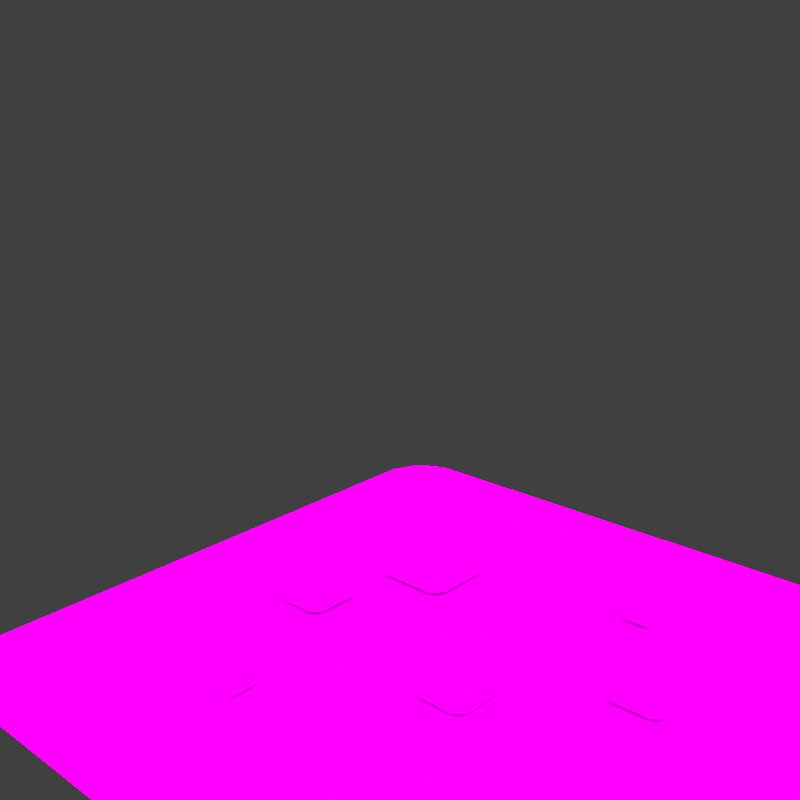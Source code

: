 # Source: cgRedStew.blend  (saved by Blender 3.6.11; exported with 4.5.12 LTS)
import bpy
from mathutils import Matrix  # noqa: F401  (used for matrix-valued properties, if any)

bpy.ops.wm.read_factory_settings(use_empty=True)
scene = bpy.context.scene
scene.name = 'Scene'

# ---- collections
col_don_t_render_me = bpy.data.collections.new("Don't Render Me"); scene.collection.children.link(col_don_t_render_me)

# ---- images (referenced by path relative to the original .blend; pixels are not part of the script)
import os
ASSET_DIR = os.environ.get("B2B_ASSET_DIR", "")  # directory of the original .blend (textures are referenced by path, not embedded)
HERE = os.path.dirname(os.path.abspath(__file__))  # packed textures are extracted next to this script under _unpacked/

def load_image(name, relpath, width, height, colorspace="sRGB"):
    """Load a texture the original file referenced (path relative to the .blend, or extracted next to this script)."""
    p = next((c for c in (os.path.join(HERE, relpath), os.path.join(ASSET_DIR, relpath)) if relpath and os.path.exists(c)), "")
    if p:
        img = bpy.data.images.load(p, check_existing=True)
        img.name = name
    else:  # same state as the original file: an image datablock whose file is absent (Cycles renders it pink)
        img = bpy.data.images.new(name, width, height)
        img.source = "FILE"
        img.filepath = "//" + (relpath or name)
    img.colorspace_settings.name = colorspace
    return img
img_cgredstew = load_image('cgRedStew', 'cgRedStew.png', 1024, 1024, 'sRGB')

# ---- materials (node trees are filled in below, after node groups)
mat_cgredstew = bpy.data.materials.new('cgRedStew')
mat_cgredstew.diffuse_color = (0.0, 0.0, 0.0, 1.0)
mat_cgredstew.roughness = 0.5528
mat_cgredstew.specular_intensity = 1.0
mat_cgredstew.metallic = 1.0
mat_material = bpy.data.materials.new('Material')
mat_material.alpha_threshold = 0.0
mat_material.line_color = (0.0, 0.0, 0.0, 1.0)
mat_pla_template = bpy.data.materials.new('PLA_Template')
mat_pla_template.diffuse_color = (0.5, 0.5, 0.5, 1.0)
mat_pla_template.roughness = 0.5528
mat_pla_template.specular_intensity = 0.0

# ---- node groups
ng_pla_pok_mon_shader = bpy.data.node_groups.new('PLA Pokémon Shader', 'ShaderNodeTree')
_s = ng_pla_pok_mon_shader.interface.new_socket(name='Shader', in_out='OUTPUT', socket_type='NodeSocketShader')
_s = ng_pla_pok_mon_shader.interface.new_socket(name='Albedo', in_out='INPUT', socket_type='NodeSocketColor')
_s.default_value = (1.0, 0.6235, 0.0, 1.0)
_s = ng_pla_pok_mon_shader.interface.new_socket(name='_Lym Color', in_out='INPUT', socket_type='NodeSocketColor')
_s.default_value = (0.8, 0.8, 0.8, 1.0)
_s = ng_pla_pok_mon_shader.interface.new_socket(name='_Lym Alpha', in_out='INPUT', socket_type='NodeSocketFloat')
_s.subtype = 'FACTOR'
_s.default_value = 0.5
_s.min_value = 0.0
_s.max_value = 1.0
_s = ng_pla_pok_mon_shader.interface.new_socket(name='Layer Color Mask 1', in_out='INPUT', socket_type='NodeSocketColor')
_s.default_value = (0.002732, 0.002125, 0.002125, 1.0)
_s = ng_pla_pok_mon_shader.interface.new_socket(name='Layer Color Mask 2', in_out='INPUT', socket_type='NodeSocketColor')
_s.default_value = (0.03434, 0.008023, 0.003035, 1.0)
_s = ng_pla_pok_mon_shader.interface.new_socket(name='Layer Color Mask 3', in_out='INPUT', socket_type='NodeSocketColor')
_s.default_value = (0.02029, 0.02029, 0.02029, 1.0)
_s = ng_pla_pok_mon_shader.interface.new_socket(name='Layer Color Mask 4', in_out='INPUT', socket_type='NodeSocketColor')
_s.default_value = (0.02029, 0.02029, 0.02029, 1.0)
_s = ng_pla_pok_mon_shader.interface.new_socket(name='Gamma Adjust', in_out='INPUT', socket_type='NodeSocketFloat')
_s.default_value = 0.5
_s.min_value = 0.001
_s.max_value = 10.0
_s = ng_pla_pok_mon_shader.interface.new_socket(name='Roughness', in_out='INPUT', socket_type='NodeSocketFloat')
_s.subtype = 'FACTOR'
_s.default_value = 0.5
_s.min_value = 0.0
_s.max_value = 1.0
_s = ng_pla_pok_mon_shader.interface.new_socket(name='Color', in_out='INPUT', socket_type='NodeSocketColor')
_s.default_value = (0.8, 0.8, 0.8, 1.0)
_s = ng_pla_pok_mon_shader.interface.new_socket(name='_ao', in_out='INPUT', socket_type='NodeSocketColor')
_s.default_value = (1.0, 1.0, 1.0, 1.0)
_s = ng_pla_pok_mon_shader.interface.new_socket(name='_nrm', in_out='INPUT', socket_type='NodeSocketColor')
_s.default_value = (0.5, 0.5, 1.0, 1.0)
_s = ng_pla_pok_mon_shader.interface.new_socket(name='Normal Map Strength', in_out='INPUT', socket_type='NodeSocketFloat')
_s.default_value = 3.0
_s.min_value = 0.0
_s.max_value = 10.0
_N = ng_pla_pok_mon_shader.nodes; _L = ng_pla_pok_mon_shader.links
n0 = _N.new('ShaderNodeValToRGB'); n0.name = 'Rampa de color'; n0.location = (211, -360)
n0.hide = True
while len(n0.color_ramp.elements) > 1: n0.color_ramp.elements.remove(n0.color_ramp.elements[-1])
n0.color_ramp.elements[0].position = 0.2402; n0.color_ramp.elements[0].color = (1.0, 1.0, 1.0, 1.0)
_e = n0.color_ramp.elements.new(0.5459); _e.color = (0.0, 0.0, 0.0, 1.0)
n1 = _N.new('ShaderNodeMixShader'); n1.name = 'Mezclar sombreadores'; n1.location = (1032, -54)
n2 = _N.new('ShaderNodeValToRGB'); n2.name = 'Rampa de color.003'; n2.location = (-841, 144)
n2.hide = True
n2.color_ramp.interpolation = 'EASE'
while len(n2.color_ramp.elements) > 1: n2.color_ramp.elements.remove(n2.color_ramp.elements[-1])
n2.color_ramp.elements[0].position = 0.0; n2.color_ramp.elements[0].color = (0.0, 0.0, 0.0, 1.0)
_e = n2.color_ramp.elements.new(0.7077); _e.color = (1.0, 1.0, 1.0, 1.0)
n3 = _N.new('ShaderNodeValToRGB'); n3.name = 'Rampa de color.002'; n3.location = (-840, 65)
n3.hide = True
n3.color_ramp.interpolation = 'EASE'
while len(n3.color_ramp.elements) > 1: n3.color_ramp.elements.remove(n3.color_ramp.elements[-1])
n3.color_ramp.elements[0].position = 0.0; n3.color_ramp.elements[0].color = (0.0, 0.0, 0.0, 1.0)
_e = n3.color_ramp.elements.new(0.03494); _e.color = (1.0, 1.0, 1.0, 1.0)
n4 = _N.new('ShaderNodeValToRGB'); n4.name = 'Rampa de color.001'; n4.location = (-833, 203)
n4.hide = True
n4.color_ramp.interpolation = 'EASE'
while len(n4.color_ramp.elements) > 1: n4.color_ramp.elements.remove(n4.color_ramp.elements[-1])
n4.color_ramp.elements[0].position = 0.0; n4.color_ramp.elements[0].color = (0.0, 0.0, 0.0, 1.0)
_e = n4.color_ramp.elements.new(0.03494); _e.color = (1.0, 1.0, 1.0, 1.0)
n5 = _N.new('ShaderNodeMix'); n5.name = 'Mezclar.005'; n5.location = (-546, 79)
n5.label = 'Blue Channel'
n5.hide = True
n5.data_type = 'RGBA'
n6 = _N.new('NodeGroupOutput'); n6.name = 'Group Output'; n6.location = (1222, 0)
n7 = _N.new('ShaderNodeMix'); n7.name = 'Mezclar.006'; n7.location = (-529, 146)
n7.label = 'Green Channel'
n7.hide = True
n7.data_type = 'RGBA'
n8 = _N.new('ShaderNodeMix'); n8.name = 'Mezclar.004'; n8.location = (-550, 24)
n8.label = 'Alpha Channel'
n8.hide = True
n8.data_type = 'RGBA'
n9 = _N.new('NodeGroupInput'); n9.name = 'Group Input'; n9.location = (-1343, 21)
n10 = _N.new('ShaderNodeGamma'); n10.name = 'Gamma'; n10.location = (-376, 19)
n10.hide = True
n11 = _N.new('ShaderNodeHueSaturation'); n11.name = 'Tono Saturación Valor'; n11.location = (72, -153)
n11.inputs[0].default_value = 0.45
n11.inputs[1].default_value = 2.0
n11.inputs[2].default_value = 0.2
n12 = _N.new('ShaderNodeMix'); n12.name = 'Mezclar.001'; n12.location = (-175, -22)
n12.hide = True
n12.data_type = 'RGBA'
n12.blend_type = 'OVERLAY'
n12.inputs[0].default_value = 1.0
n13 = _N.new('ShaderNodeMix'); n13.name = 'Mezclar.003'; n13.location = (-530, 213)
n13.label = 'Red Channel'
n13.hide = True
n13.data_type = 'RGBA'
n14 = _N.new('ShaderNodeSeparateColor'); n14.name = 'Separar RVA.001'; n14.location = (-1073, 147)
n14.hide = True
n15 = _N.new('ShaderNodeNormalMap'); n15.name = 'Mapa de normales'; n15.location = (-411, -329)
n16 = _N.new('ShaderNodeBsdfDiffuse'); n16.name = 'BSDF Difuso'; n16.location = (-155, -459)
n16.hide = True
n17 = _N.new('ShaderNodeShaderToRGB'); n17.name = 'Sombreador a RVA'; n17.location = (87, -446)
n17.hide = True
n18 = _N.new('ShaderNodeMix'); n18.name = 'Mezclar'; n18.location = (471, -130)
n18.data_type = 'RGBA'
n19 = _N.new('ShaderNodeEmission'); n19.name = 'Emisión'; n19.location = (767, -139)
n20 = _N.new('ShaderNodeEeveeSpecular'); n20.name = 'Especularidad BSDF'; n20.location = (662, 230)
n20.width = 224
n20.inputs[4].default_value = 0.9142
_L.new(n9.outputs[0], n13.inputs[6])
_L.new(n9.outputs[1], n14.inputs[0])
_L.new(n9.outputs[2], n8.inputs[0])
_L.new(n9.outputs[8], n20.inputs[2])
_L.new(n9.outputs[9], n16.inputs[0])
_L.new(n9.outputs[10], n20.inputs[1])
_L.new(n1.outputs[0], n6.inputs[0])
_L.new(n9.outputs[11], n15.inputs[1])
_L.new(n17.outputs[0], n0.inputs[0])
_L.new(n16.outputs[0], n17.inputs[0])
_L.new(n18.outputs[2], n19.inputs[0])
_L.new(n0.outputs[0], n18.inputs[0])
_L.new(n11.outputs[0], n18.inputs[7])
_L.new(n12.outputs[2], n11.inputs[4])
_L.new(n12.outputs[2], n18.inputs[6])
_L.new(n20.outputs[0], n1.inputs[1])
_L.new(n19.outputs[0], n1.inputs[2])
_L.new(n15.outputs[0], n20.inputs[5])
_L.new(n14.outputs[0], n4.inputs[0])
_L.new(n14.outputs[2], n3.inputs[0])
_L.new(n13.outputs[2], n7.inputs[6])
_L.new(n7.outputs[2], n5.inputs[6])
_L.new(n5.outputs[2], n8.inputs[6])
_L.new(n3.outputs[0], n5.inputs[0])
_L.new(n4.outputs[0], n13.inputs[0])
_L.new(n14.outputs[1], n2.inputs[0])
_L.new(n2.outputs[0], n7.inputs[0])
_L.new(n8.outputs[2], n10.inputs[0])
_L.new(n10.outputs[0], n12.inputs[6])
_L.new(n9.outputs[3], n13.inputs[7])
_L.new(n9.outputs[4], n7.inputs[7])
_L.new(n9.outputs[5], n5.inputs[7])
_L.new(n9.outputs[6], n8.inputs[7])
_L.new(n9.outputs[10], n12.inputs[7])
_L.new(n9.outputs[12], n15.inputs[0])
_L.new(n9.outputs[7], n10.inputs[1])
_L.new(n18.outputs[2], n20.inputs[0])
n6.is_active_output = True

# ---- material node trees
mat_cgredstew.use_nodes = True; mat_cgredstew.node_tree.nodes.clear()
_N = mat_cgredstew.node_tree.nodes; _L = mat_cgredstew.node_tree.links
n0 = _N.new('ShaderNodeBsdfPrincipled'); n0.name = 'Principled BSDF'; n0.location = (10, 300)
n0.distribution = 'GGX'
n0.subsurface_method = 'RANDOM_WALK_SKIN'
n0.inputs[2].default_value = 0.0
n0.inputs[3].default_value = 1.45
n0.inputs[13].default_value = 0.0
n0.inputs[27].default_value = (0.0, 0.0, 0.0, 1.0)
n0.inputs[28].default_value = 1.0
n1 = _N.new('ShaderNodeOutputMaterial'); n1.name = 'Material Output'; n1.location = (300, 300)
n2 = _N.new('ShaderNodeTexImage'); n2.name = 'Image Texture'; n2.location = (-308, 239)
n2.label = '64 x 64 px | 64 x 32 px | 64 x 16 px'
n2.image = img_cgredstew
_L.new(n0.outputs[0], n1.inputs[0])
_L.new(n2.outputs[0], n0.inputs[0])
n1.is_active_output = True
mat_material.use_nodes = True; mat_material.node_tree.nodes.clear()
_N = mat_material.node_tree.nodes; _L = mat_material.node_tree.links
n0 = _N.new('ShaderNodeOutputMaterial'); n0.name = 'Material Output'; n0.location = (300, 300)
n1 = _N.new('ShaderNodeBsdfPrincipled'); n1.name = 'Principled BSDF'; n1.location = (10, 300)
n1.distribution = 'GGX'
n1.subsurface_method = 'BURLEY'
n1.inputs[2].default_value = 0.4
n1.inputs[3].default_value = 1.45
n1.inputs[27].default_value = (0.0, 0.0, 0.0, 1.0)
n1.inputs[28].default_value = 1.0
_L.new(n1.outputs[0], n0.inputs[0])
n0.is_active_output = True
mat_pla_template.use_nodes = True; mat_pla_template.node_tree.nodes.clear()
_N = mat_pla_template.node_tree.nodes; _L = mat_pla_template.node_tree.links
n0 = _N.new('ShaderNodeOutputMaterial'); n0.name = 'Material Output'; n0.location = (-1586, 659)
n1 = _N.new('ShaderNodeTexImage'); n1.name = 'Imagen.006'; n1.location = (-2534, 902)
n1.label = 'Albedo'
n2 = _N.new('ShaderNodeTexImage'); n2.name = 'Image Texture'; n2.location = (-2845, 391)
n2.label = 'Roughness Map'
n3 = _N.new('ShaderNodeTexImage'); n3.name = 'Imagen.002'; n3.location = (-2510, -217)
n3.label = 'Normal Map'
n4 = _N.new('ShaderNodeTexImage'); n4.name = 'Imagen.001'; n4.location = (-2842, 41)
n4.label = 'Ambient Occlusion'
n4.width = 256
n5 = _N.new('ShaderNodeTexImage'); n5.name = 'Imagen.007'; n5.location = (-2516, 574)
n5.label = 'LayeredMask'
n5.width = 244
n5.interpolation = 'Smart'
n6 = _N.new('ShaderNodeGroup'); n6.name = 'Grupo'; n6.location = (-1979, 625)
n6.node_tree = ng_pla_pok_mon_shader
n6.inputs[3].default_value = (0.04187, 0.03299, 0.1194, 1.0)
n6.inputs[4].default_value = (0.0, 1.0, 0.1304, 1.0)
n6.inputs[5].default_value = (0.001946, 0.0, 0.338, 1.0)
n6.inputs[6].default_value = (0.3518, 0.01549, 0.5862, 1.0)
n6.inputs[7].default_value = 1.0
n6.inputs[12].default_value = 3.0
_L.new(n6.outputs[0], n0.inputs[0])
_L.new(n1.outputs[0], n6.inputs[0])
_L.new(n5.outputs[0], n6.inputs[1])
_L.new(n5.outputs[1], n6.inputs[2])
_L.new(n2.outputs[0], n6.inputs[8])
_L.new(n2.outputs[0], n6.inputs[9])
_L.new(n4.outputs[0], n6.inputs[10])
_L.new(n3.outputs[0], n6.inputs[11])
n0.is_active_output = True

# ---- world
world_world = bpy.data.worlds.new('World'); scene.world = world_world
world_world.use_nodes = True; world_world.node_tree.nodes.clear()
_N = world_world.node_tree.nodes; _L = world_world.node_tree.links
n0 = _N.new('ShaderNodeOutputWorld'); n0.name = 'World Output'; n0.location = (300, 300)
n1 = _N.new('ShaderNodeBackground'); n1.name = 'Background'; n1.location = (10, 300)
n1.inputs[0].default_value = (0.05088, 0.05088, 0.05088, 1.0)
_L.new(n1.outputs[0], n0.inputs[0])
n0.is_active_output = True
world_world.color = (0.05088, 0.05088, 0.05088)
world_world.use_sun_shadow = False
world_world.sun_shadow_jitter_overblur = 0.0

# ---- cameras
cam_camera = bpy.data.cameras.new('Camera')
cam_camera.clip_end = 2e+04

# ---- lights
light_sun = bpy.data.lights.new('Sun', 'SUN')
light_sun.specular_factor = 0.0
light_sun.transmission_factor = 0.0
light_sun.angle = 3.142

# ---- meshes
me_cgredstew = bpy.data.meshes.new('cgRedStew')
me_cgredstew.from_pydata([(1.227, 1.432, -1.081e-07), (-1.365, 1.365, -1.03e-07), (-1.227, 1.432, -1.081e-07), (1.365, 1.365, -1.03e-07), (-1.432, 1.227, -9.265e-08), (1.432, 1.227, -9.265e-08), (-1.432, -1.227, 9.265e-08), (1.432, -1.227, 9.265e-08), (-1.365, -1.365, 1.03e-07), (1.365, -1.365, 1.03e-07), (-1.227, -1.432, 1.081e-07), (1.227, -1.432, 1.081e-07), (1.5, 1.75, -1.321e-07), (1.227, 1.432, -1.081e-07), (-1.227, 1.432, -1.081e-07), (1.365, 1.365, -1.03e-07), (-1.5, 1.75, -1.321e-07), (1.671, 1.671, -1.261e-07), (1.75, 1.5, -1.132e-07), (1.432, 1.227, -9.265e-08), (-1.365, 1.365, -1.03e-07), (-1.671, 1.671, -1.261e-07), (1.75, -1.5, 1.132e-07), (1.432, -1.227, 9.265e-08), (-1.75, 1.5, -1.132e-07), (-1.432, 1.227, -9.265e-08), (-1.432, -1.227, 9.265e-08), (-1.75, -1.5, 1.132e-07), (1.365, -1.365, 1.03e-07), (1.671, -1.671, 1.261e-07), (1.5, -1.75, 1.321e-07), (1.227, -1.432, 1.081e-07), (-1.365, -1.365, 1.03e-07), (-1.671, -1.671, 1.261e-07), (-1.5, -1.75, 1.321e-07), (-1.227, -1.432, 1.081e-07), (-0.8152, 0.3866, 0.03298), (-0.8152, 0.7509, 0.03298), (-0.7579, 0.808, 0.03298), (-0.7579, 0.3296, 0.03298), (-0.3918, 0.3296, 0.03298), (-0.3918, 0.808, 0.03298), (-0.3368, 0.3866, 0.03298), (-0.3368, 0.7509, 0.03298), (0.09072, -0.3632, 0.03298), (0.09072, -0.1077, 0.03298), (0.1449, -0.06112, 0.03298), (0.1449, -0.4098, 0.03298), (0.3874, -0.4098, 0.03298), (0.3874, -0.06112, 0.03298), (0.4394, -0.3632, 0.03298), (0.4394, -0.1077, 0.03298), (0.7467, 0.1718, 0.03298), (0.7467, 0.4333, 0.03298), (0.7982, 0.4769, 0.03298), (0.7982, 0.1282, 0.03298), (1.045, 0.1282, 0.03298), (1.045, 0.4769, 0.03298), (1.095, 0.1718, 0.03298), (1.095, 0.4333, 0.03298), (-0.6711, -1.001, 0.03298), (-0.6711, -0.7547, 0.03298), (-0.4244, -0.7547, 0.03298), (-0.4244, -1.001, 0.03298), (-1.019, -0.1837, 0.03298), (-1.019, 0.08358, 0.03298), (-0.9775, 0.1243, 0.03298), (-0.9775, -0.2244, 0.03298), (-0.7115, -0.2244, 0.03298), (-0.7115, 0.1243, 0.03298), (-0.6703, -0.1837, 0.03298), (-0.6703, 0.08358, 0.03298), (0.4391, 0.7793, 0.03298), (0.4391, 0.9981, 0.03298), (0.658, 0.9981, 0.03298), (0.658, 0.7793, 0.03298), (0.5148, -0.9819, 0.03298), (0.5148, -0.763, 0.03298), (0.7336, -0.763, 0.03298), (0.7336, -0.9819, 0.03298)], [], [(2, 1, 0), (1, 3, 0), (1, 4, 3), (4, 5, 3), (4, 6, 5), (6, 7, 5), (6, 8, 7), (8, 9, 7), (8, 10, 9), (10, 11, 9), (14, 13, 12), (12, 13, 15), (16, 14, 12), (17, 12, 15), (17, 15, 18), (15, 19, 18), (20, 14, 16), (21, 20, 16), (18, 19, 22), (19, 23, 22), (21, 24, 20), (24, 25, 20), (26, 25, 24), (27, 26, 24), (22, 23, 28), (29, 22, 28), (29, 28, 30), (28, 31, 30), (32, 26, 27), (33, 32, 27), (30, 31, 34), (33, 34, 32), (31, 35, 34), (34, 35, 32), (38, 37, 36), (39, 38, 36), (39, 40, 38), (40, 41, 38), (40, 42, 41), (42, 43, 41), (46, 45, 44), (47, 46, 44), (47, 48, 46), (48, 49, 46), (48, 50, 49), (50, 51, 49), (54, 53, 52), (55, 54, 52), (55, 56, 54), (56, 57, 54), (56, 58, 57), (58, 59, 57), (62, 61, 60), (63, 62, 60), (66, 65, 64), (67, 66, 64), (67, 68, 66), (68, 69, 66), (68, 70, 69), (70, 71, 69), (74, 73, 72), (75, 74, 72), (78, 77, 76), (79, 78, 76)])
me_cgredstew.polygons.foreach_set('use_smooth', [True] * 64)
_uv = me_cgredstew.uv_layers.new(name='UV0')
_uv.uv.foreach_set('vector', [0.835, 0.83, 0.835, 0.835, 0.83, 0.835, 0.7525, 0.7475, 0.7475, 0.7525, 0.7475, 0.7475, 0.7525, 0.7475, 0.7525, 0.7525, 0.7475, 0.7525, 0.7525, 0.7475, 0.7475, 0.7525, 0.7475, 0.7475, 0.7525, 0.7475, 0.7525, 0.7525, 0.7475, 0.7525, 0.7525, 0.7475, 0.7475, 0.7525, 0.7475, 0.7475, 0.7525, 0.7475, 0.7525, 0.7525, 0.7475, 0.7525, 0.7525, 0.7475, 0.7475, 0.7525, 0.7475, 0.7475, 0.7525, 0.7475, 0.7525, 0.7525, 0.7475, 0.7525, 0.67, 0.665, 0.665, 0.67, 0.665, 0.665, 0.335, 0.83, 0.335, 0.835, 0.33, 0.835, 0.17, 0.665, 0.165, 0.67, 0.165, 0.665, 0.335, 0.83, 0.335, 0.835, 0.33, 0.835, 0.17, 0.665, 0.165, 0.67, 0.165, 0.665, 0.335, 0.83, 0.335, 0.835, 0.33, 0.835, 0.17, 0.665, 0.165, 0.67, 0.165, 0.665, 0.335, 0.83, 0.335, 0.835, 0.33, 0.835, 0.2525, 0.7475, 0.2475, 0.7525, 0.2475, 0.7475, 0.335, 0.83, 0.335, 0.835, 0.33, 0.835, 0.17, 0.665, 0.165, 0.67, 0.165, 0.665, 0.2525, 0.7475, 0.2525, 0.7525, 0.2475, 0.7525, 0.17, 0.665, 0.165, 0.67, 0.165, 0.665, 0.335, 0.83, 0.335, 0.835, 0.33, 0.835, 0.17, 0.665, 0.165, 0.67, 0.165, 0.665, 0.335, 0.83, 0.335, 0.835, 0.33, 0.835, 0.17, 0.665, 0.165, 0.67, 0.165, 0.665, 0.335, 0.83, 0.335, 0.835, 0.33, 0.835, 0.17, 0.665, 0.165, 0.67, 0.165, 0.665, 0.335, 0.83, 0.335, 0.835, 0.33, 0.835, 0.17, 0.665, 0.165, 0.67, 0.165, 0.665, 0.335, 0.83, 0.335, 0.835, 0.33, 0.835, 0.17, 0.665, 0.165, 0.67, 0.165, 0.665, 0.335, 0.83, 0.335, 0.835, 0.33, 0.835, 0.17, 0.665, 0.165, 0.67, 0.165, 0.665, 0.835, 0.33, 0.835, 0.335, 0.83, 0.335, 0.7525, 0.2475, 0.7475, 0.2525, 0.7475, 0.2475, 0.7525, 0.2475, 0.7525, 0.2525, 0.7475, 0.2525, 0.7525, 0.2475, 0.7475, 0.2525, 0.7475, 0.2475, 0.7525, 0.2475, 0.7525, 0.2525, 0.7475, 0.2525, 0.67, 0.165, 0.665, 0.17, 0.665, 0.165, 0.335, 0.33, 0.335, 0.335, 0.33, 0.335, 0.2525, 0.2475, 0.2475, 0.2525, 0.2475, 0.2475, 0.2525, 0.2475, 0.2525, 0.2525, 0.2475, 0.2525, 0.2525, 0.2475, 0.2475, 0.2525, 0.2475, 0.2475, 0.2525, 0.2475, 0.2525, 0.2525, 0.2475, 0.2525, 0.17, 0.165, 0.165, 0.17, 0.165, 0.165, 0.335, 0.33, 0.335, 0.335, 0.33, 0.335, 0.2525, 0.2475, 0.2475, 0.2525, 0.2475, 0.2475, 0.2525, 0.2475, 0.2525, 0.2525, 0.2475, 0.2525, 0.2525, 0.2475, 0.2475, 0.2525, 0.2475, 0.2475, 0.2525, 0.2475, 0.2525, 0.2525, 0.2475, 0.2525, 0.17, 0.165, 0.165, 0.17, 0.165, 0.165, 0.835, 0.33, 0.835, 0.335, 0.83, 0.335, 0.67, 0.165, 0.665, 0.17, 0.665, 0.165, 0.335, 0.33, 0.335, 0.335, 0.33, 0.335, 0.2525, 0.2475, 0.2475, 0.2525, 0.2475, 0.2475, 0.2525, 0.2475, 0.2525, 0.2525, 0.2475, 0.2525, 0.2525, 0.2475, 0.2475, 0.2525, 0.2475, 0.2475, 0.2525, 0.2475, 0.2525, 0.2525, 0.2475, 0.2525, 0.17, 0.165, 0.165, 0.17, 0.165, 0.165, 0.835, 0.33, 0.835, 0.335, 0.83, 0.335, 0.67, 0.165, 0.665, 0.17, 0.665, 0.165, 0.835, 0.33, 0.835, 0.335, 0.83, 0.335, 0.67, 0.165, 0.665, 0.17, 0.665, 0.165])
_ca = me_cgredstew.color_attributes.new('Attribute', 'BYTE_COLOR', 'CORNER')
_ca.data.foreach_set('color', [1.0, 0.1274, 0.06125, 1.0, 1.0, 0.1274, 0.06125, 1.0, 1.0, 0.1274, 0.06125, 1.0, 1.0, 0.1274, 0.06125, 1.0, 1.0, 0.1274, 0.06125, 1.0, 1.0, 0.1274, 0.06125, 1.0, 1.0, 0.1274, 0.06125, 1.0, 1.0, 0.1274, 0.06125, 1.0, 1.0, 0.1274, 0.06125, 1.0, 1.0, 0.1274, 0.06125, 1.0, 1.0, 0.1274, 0.06125, 1.0, 1.0, 0.1274, 0.06125, 1.0, 1.0, 0.1274, 0.06125, 1.0, 1.0, 0.1274, 0.06125, 1.0, 1.0, 0.1274, 0.06125, 1.0, 1.0, 0.1274, 0.06125, 1.0, 1.0, 0.1274, 0.06125, 1.0, 1.0, 0.1274, 0.06125, 1.0, 1.0, 0.1274, 0.06125, 1.0, 1.0, 0.1274, 0.06125, 1.0, 1.0, 0.1274, 0.06125, 1.0, 1.0, 0.1274, 0.06125, 1.0, 1.0, 0.1274, 0.06125, 1.0, 1.0, 0.1274, 0.06125, 1.0, 1.0, 0.1274, 0.06125, 1.0, 1.0, 0.1274, 0.06125, 1.0, 1.0, 0.1274, 0.06125, 1.0, 1.0, 0.1274, 0.06125, 1.0, 1.0, 0.1274, 0.06125, 1.0, 1.0, 0.1274, 0.06125, 1.0, 1.0, 0.06663, 0.02416, 1.0, 1.0, 0.06663, 0.02416, 1.0, 1.0, 0.06663, 0.02416, 1.0, 1.0, 0.06663, 0.02416, 1.0, 1.0, 0.06663, 0.02416, 1.0, 1.0, 0.06663, 0.02416, 1.0, 1.0, 0.06663, 0.02416, 1.0, 1.0, 0.06663, 0.02416, 1.0, 1.0, 0.06663, 0.02416, 1.0, 1.0, 0.06663, 0.02416, 1.0, 1.0, 0.06663, 0.02416, 1.0, 1.0, 0.06663, 0.02416, 1.0, 1.0, 0.06663, 0.02416, 1.0, 1.0, 0.06663, 0.02416, 1.0, 1.0, 0.06663, 0.02416, 1.0, 1.0, 0.06663, 0.02416, 1.0, 1.0, 0.06663, 0.02416, 1.0, 1.0, 0.06663, 0.02416, 1.0, 1.0, 0.06663, 0.02416, 1.0, 1.0, 0.06663, 0.02416, 1.0, 1.0, 0.06663, 0.02416, 1.0, 1.0, 0.06663, 0.02416, 1.0, 1.0, 0.06663, 0.02416, 1.0, 1.0, 0.06663, 0.02416, 1.0, 1.0, 0.06663, 0.02416, 1.0, 1.0, 0.06663, 0.02416, 1.0, 1.0, 0.06663, 0.02416, 1.0, 1.0, 0.06663, 0.02416, 1.0, 1.0, 0.06663, 0.02416, 1.0, 1.0, 0.06663, 0.02416, 1.0, 1.0, 0.06663, 0.02416, 1.0, 1.0, 0.06663, 0.02416, 1.0, 1.0, 0.06663, 0.02416, 1.0, 1.0, 0.06663, 0.02416, 1.0, 1.0, 0.06663, 0.02416, 1.0, 1.0, 0.06663, 0.02416, 1.0, 1.0, 0.06663, 0.02416, 1.0, 1.0, 0.06663, 0.02416, 1.0, 1.0, 0.06663, 0.02416, 1.0, 1.0, 0.06663, 0.02416, 1.0, 1.0, 0.06663, 0.02416, 1.0, 1.0, 0.06663, 0.02416, 1.0, 1.0, 0.06663, 0.02416, 1.0, 1.0, 0.06663, 0.02416, 1.0, 1.0, 0.06663, 0.02416, 1.0, 1.0, 0.06663, 0.02416, 1.0, 1.0, 0.06663, 0.02416, 1.0, 1.0, 0.06663, 0.02416, 1.0, 1.0, 0.06663, 0.02416, 1.0, 1.0, 0.06663, 0.02416, 1.0, 1.0, 0.06663, 0.02416, 1.0, 1.0, 0.06663, 0.02416, 1.0, 1.0, 0.06663, 0.02416, 1.0, 1.0, 0.06663, 0.02416, 1.0, 1.0, 0.06663, 0.02416, 1.0, 1.0, 0.06663, 0.02416, 1.0, 1.0, 0.06663, 0.02416, 1.0, 1.0, 0.06663, 0.02416, 1.0, 1.0, 0.06663, 0.02416, 1.0, 1.0, 0.06663, 0.02416, 1.0, 1.0, 0.06663, 0.02416, 1.0, 1.0, 0.06663, 0.02416, 1.0, 1.0, 0.06663, 0.02416, 1.0, 1.0, 0.06663, 0.02416, 1.0, 1.0, 0.06663, 0.02416, 1.0, 1.0, 0.06663, 0.02416, 1.0, 1.0, 0.06663, 0.02416, 1.0, 1.0, 0.06663, 0.02416, 1.0, 1.0, 0.06663, 0.02416, 1.0, 1.0, 0.06663, 0.02416, 1.0, 1.0, 0.06663, 0.02416, 1.0, 1.0, 0.06663, 0.02416, 1.0, 1.0, 0.2874, 0.03071, 1.0, 1.0, 0.2874, 0.03071, 1.0, 1.0, 0.2874, 0.03071, 1.0, 1.0, 0.2874, 0.03071, 1.0, 1.0, 0.2874, 0.03071, 1.0, 1.0, 0.2874, 0.03071, 1.0, 1.0, 0.2874, 0.03071, 1.0, 1.0, 0.2874, 0.03071, 1.0, 1.0, 0.2874, 0.03071, 1.0, 1.0, 0.2874, 0.03071, 1.0, 1.0, 0.2874, 0.03071, 1.0, 1.0, 0.2874, 0.03071, 1.0, 1.0, 0.2874, 0.03071, 1.0, 1.0, 0.2874, 0.03071, 1.0, 1.0, 0.2874, 0.03071, 1.0, 1.0, 0.2874, 0.03071, 1.0, 1.0, 0.2874, 0.03071, 1.0, 1.0, 0.2874, 0.03071, 1.0, 0.9387, 0.04231, 0.008023, 1.0, 0.9387, 0.04231, 0.008023, 1.0, 0.9387, 0.04231, 0.008023, 1.0, 0.9387, 0.04231, 0.008023, 1.0, 0.9387, 0.04231, 0.008023, 1.0, 0.9387, 0.04231, 0.008023, 1.0, 0.9387, 0.04231, 0.008023, 1.0, 0.9387, 0.04231, 0.008023, 1.0, 0.9387, 0.04231, 0.008023, 1.0, 0.9387, 0.04231, 0.008023, 1.0, 0.9387, 0.04231, 0.008023, 1.0, 0.9387, 0.04231, 0.008023, 1.0, 0.9387, 0.04231, 0.008023, 1.0, 0.9387, 0.04231, 0.008023, 1.0, 0.9387, 0.04231, 0.008023, 1.0, 0.9387, 0.04231, 0.008023, 1.0, 0.9387, 0.04231, 0.008023, 1.0, 0.9387, 0.04231, 0.008023, 1.0, 0.9387, 0.04231, 0.008023, 1.0, 0.9387, 0.04231, 0.008023, 1.0, 0.9387, 0.04231, 0.008023, 1.0, 0.9387, 0.04231, 0.008023, 1.0, 0.9387, 0.04231, 0.008023, 1.0, 0.9387, 0.04231, 0.008023, 1.0, 0.9387, 0.04231, 0.008023, 1.0, 0.9387, 0.04231, 0.008023, 1.0, 0.9387, 0.04231, 0.008023, 1.0, 0.9387, 0.04231, 0.008023, 1.0, 0.9387, 0.04231, 0.008023, 1.0, 0.9387, 0.04231, 0.008023, 1.0, 0.9387, 0.04231, 0.008023, 1.0, 0.9387, 0.04231, 0.008023, 1.0, 0.9387, 0.04231, 0.008023, 1.0, 0.9387, 0.04231, 0.008023, 1.0, 0.9387, 0.04231, 0.008023, 1.0, 0.9387, 0.04231, 0.008023, 1.0, 1.0, 0.2874, 0.03071, 1.0, 1.0, 0.2874, 0.03071, 1.0, 1.0, 0.2874, 0.03071, 1.0, 1.0, 0.2874, 0.03071, 1.0, 1.0, 0.2874, 0.03071, 1.0, 1.0, 0.2874, 0.03071, 1.0, 0.9387, 0.04231, 0.008023, 1.0, 0.9387, 0.04231, 0.008023, 1.0, 0.9387, 0.04231, 0.008023, 1.0, 0.9387, 0.04231, 0.008023, 1.0, 0.9387, 0.04231, 0.008023, 1.0, 0.9387, 0.04231, 0.008023, 1.0, 0.9387, 0.04231, 0.008023, 1.0, 0.9387, 0.04231, 0.008023, 1.0, 0.9387, 0.04231, 0.008023, 1.0, 0.9387, 0.04231, 0.008023, 1.0, 0.9387, 0.04231, 0.008023, 1.0, 0.9387, 0.04231, 0.008023, 1.0, 0.9387, 0.04231, 0.008023, 1.0, 0.9387, 0.04231, 0.008023, 1.0, 0.9387, 0.04231, 0.008023, 1.0, 0.9387, 0.04231, 0.008023, 1.0, 0.9387, 0.04231, 0.008023, 1.0, 0.9387, 0.04231, 0.008023, 1.0, 1.0, 0.2874, 0.03071, 1.0, 1.0, 0.2874, 0.03071, 1.0, 1.0, 0.2874, 0.03071, 1.0, 1.0, 0.2874, 0.03071, 1.0, 1.0, 0.2874, 0.03071, 1.0, 1.0, 0.2874, 0.03071, 1.0, 1.0, 0.2874, 0.03071, 1.0, 1.0, 0.2874, 0.03071, 1.0, 1.0, 0.2874, 0.03071, 1.0, 1.0, 0.2874, 0.03071, 1.0, 1.0, 0.2874, 0.03071, 1.0, 1.0, 0.2874, 0.03071, 1.0])
me_cgredstew.materials.append(mat_cgredstew)
me_cgredstew.update()
me_cgredstew.normals_split_custom_set([tuple(v) for v in zip(*[iter([0.0, 7.55e-08, 1.0, 0.0, 7.55e-08, 1.0, 0.0, 7.55e-08, 1.0, 0.0, 7.55e-08, 1.0, 0.0, 7.55e-08, 1.0, 0.0, 7.55e-08, 1.0, 0.0, 7.55e-08, 1.0, 0.0, 7.55e-08, 1.0, 0.0, 7.55e-08, 1.0, 0.0, 7.55e-08, 1.0, 0.0, 7.55e-08, 1.0, 0.0, 7.55e-08, 1.0, 0.0, 7.55e-08, 1.0, 0.0, 7.55e-08, 1.0, 0.0, 7.55e-08, 1.0, 0.0, 7.55e-08, 1.0, 0.0, 7.55e-08, 1.0, 0.0, 7.55e-08, 1.0, 0.0, 7.55e-08, 1.0, 0.0, 7.55e-08, 1.0, 0.0, 7.55e-08, 1.0, 0.0, 7.55e-08, 1.0, 0.0, 7.55e-08, 1.0, 0.0, 7.55e-08, 1.0, 0.0, 7.55e-08, 1.0, 0.0, 7.55e-08, 1.0, 0.0, 7.55e-08, 1.0, 0.0, 7.55e-08, 1.0, 0.0, 7.55e-08, 1.0, 0.0, 7.55e-08, 1.0, 0.0, 7.55e-08, 1.0, 5.233e-15, 7.55e-08, 1.0, 1.963e-15, 7.55e-08, 1.0, 1.963e-15, 7.55e-08, 1.0, 5.233e-15, 7.55e-08, 1.0, 3.01e-14, 7.55e-08, 1.0, 0.0, 7.55e-08, 1.0, 0.0, 7.55e-08, 1.0, 1.963e-15, 7.55e-08, 1.0, 1.162e-14, 7.55e-08, 1.0, 1.963e-15, 7.55e-08, 1.0, 3.01e-14, 7.55e-08, 1.0, 1.162e-14, 7.55e-08, 1.0, 3.01e-14, 7.55e-08, 1.0, 2.643e-14, 7.55e-08, 1.0, 3.01e-14, 7.55e-08, 1.0, 3.14e-14, 7.55e-08, 1.0, 2.643e-14, 7.55e-08, 1.0, -1.368e-14, 7.55e-08, 1.0, 0.0, 7.55e-08, 1.0, 0.0, 7.55e-08, 1.0, -1.162e-14, 7.55e-08, 1.0, -1.368e-14, 7.55e-08, 1.0, 0.0, 7.55e-08, 1.0, 2.643e-14, 7.55e-08, 1.0, 3.14e-14, 7.55e-08, 1.0, -2.205e-14, 7.55e-08, 1.0, 3.14e-14, 7.55e-08, 1.0, -2.489e-14, 7.55e-08, 1.0, -2.205e-14, 7.55e-08, 1.0, -1.162e-14, 7.55e-08, 1.0, -2.205e-14, 7.55e-08, 1.0, -1.368e-14, 7.55e-08, 1.0, -2.205e-14, 7.55e-08, 1.0, -2.489e-14, 7.55e-08, 1.0, -1.368e-14, 7.55e-08, 1.0, 3.14e-14, 7.55e-08, 1.0, -2.489e-14, 7.55e-08, 1.0, -2.205e-14, 7.55e-08, 1.0, 2.643e-14, 7.55e-08, 1.0, 3.14e-14, 7.55e-08, 1.0, -2.205e-14, 7.55e-08, 1.0, -2.205e-14, 7.55e-08, 1.0, -2.489e-14, 7.55e-08, 1.0, -1.368e-14, 7.55e-08, 1.0, -1.162e-14, 7.55e-08, 1.0, -2.205e-14, 7.55e-08, 1.0, -1.368e-14, 7.55e-08, 1.0, -1.162e-14, 7.55e-08, 1.0, -1.368e-14, 7.55e-08, 1.0, 0.0, 7.55e-08, 1.0, -1.368e-14, 7.55e-08, 1.0, 0.0, 7.55e-08, 1.0, 0.0, 7.55e-08, 1.0, 3.01e-14, 7.55e-08, 1.0, 3.14e-14, 7.55e-08, 1.0, 2.643e-14, 7.55e-08, 1.0, 1.162e-14, 7.55e-08, 1.0, 3.01e-14, 7.55e-08, 1.0, 2.643e-14, 7.55e-08, 1.0, 0.0, 7.55e-08, 1.0, 0.0, 7.55e-08, 1.0, 1.963e-15, 7.55e-08, 1.0, 1.162e-14, 7.55e-08, 1.0, 1.963e-15, 7.55e-08, 1.0, 3.01e-14, 7.55e-08, 1.0, 0.0, 7.55e-08, 1.0, 5.233e-15, 7.55e-08, 1.0, 1.963e-15, 7.55e-08, 1.0, 1.963e-15, 7.55e-08, 1.0, 5.233e-15, 7.55e-08, 1.0, 3.01e-14, 7.55e-08, 1.0, -2.469e-08, 7.049e-08, 1.0, -8.923e-08, 7.157e-08, 1.0, -5.122e-09, 7.017e-08, 1.0, 0.0, 7.008e-08, 1.0, -2.469e-08, 7.049e-08, 1.0, -5.122e-09, 7.017e-08, 1.0, 0.0, 7.008e-08, 1.0, 0.0, 7.008e-08, 1.0, -2.469e-08, 7.049e-08, 1.0, 0.0, 7.008e-08, 1.0, 1.901e-08, 7.049e-08, 1.0, -2.469e-08, 7.049e-08, 1.0, 0.0, 7.008e-08, 1.0, 3.81e-09, 7.016e-08, 1.0, 1.901e-08, 7.049e-08, 1.0, 3.81e-09, 7.016e-08, 1.0, 6.971e-08, 7.157e-08, 1.0, 1.901e-08, 7.049e-08, 1.0, 0.0, 7.426e-08, 1.0, 0.0, 7.291e-08, 1.0, 0.0, 7.464e-08, 1.0, 0.0, 7.478e-08, 1.0, 0.0, 7.426e-08, 1.0, 0.0, 7.464e-08, 1.0, 0.0, 7.478e-08, 1.0, 0.0, 7.478e-08, 1.0, 0.0, 7.426e-08, 1.0, 0.0, 7.478e-08, 1.0, 0.0, 7.426e-08, 1.0, 0.0, 7.426e-08, 1.0, 0.0, 7.478e-08, 1.0, 0.0, 7.465e-08, 1.0, 0.0, 7.426e-08, 1.0, 0.0, 7.465e-08, 1.0, 0.0, 7.291e-08, 1.0, 0.0, 7.426e-08, 1.0, 0.0, 7.786e-08, 1.0, 0.0, 8.549e-08, 1.0, 0.0, 7.557e-08, 1.0, 0.0, 7.478e-08, 1.0, 0.0, 7.786e-08, 1.0, 0.0, 7.557e-08, 1.0, 0.0, 7.478e-08, 1.0, 0.0, 7.478e-08, 1.0, 0.0, 7.786e-08, 1.0, 0.0, 7.478e-08, 1.0, 2.022e-08, 7.784e-08, 1.0, 0.0, 7.786e-08, 1.0, 0.0, 7.478e-08, 1.0, 5.063e-09, 7.555e-08, 1.0, 2.022e-08, 7.784e-08, 1.0, 5.063e-09, 7.555e-08, 1.0, 7.08e-08, 8.549e-08, 1.0, 2.022e-08, 7.784e-08, 1.0, 0.0, 7.549e-08, 1.0, 0.0, 7.549e-08, 1.0, 0.0, 7.549e-08, 1.0, 0.0, 7.549e-08, 1.0, 0.0, 7.549e-08, 1.0, 0.0, 7.549e-08, 1.0, -3.234e-08, 8.496e-08, 1.0, -1.679e-07, 8.363e-08, 1.0, 2.33e-07, 8.536e-08, 1.0, 8.648e-08, 8.547e-08, 1.0, -3.234e-08, 8.496e-08, 1.0, 2.33e-07, 8.536e-08, 1.0, 8.648e-08, 8.547e-08, 1.0, -8.682e-08, 8.547e-08, 1.0, -3.234e-08, 8.496e-08, 1.0, -8.682e-08, 8.547e-08, 1.0, 3.841e-08, 8.496e-08, 1.0, -3.234e-08, 8.496e-08, 1.0, -8.682e-08, 8.547e-08, 1.0, -2.336e-07, 8.536e-08, 1.0, 3.841e-08, 8.496e-08, 1.0, -2.336e-07, 8.536e-08, 1.0, 1.901e-07, 8.363e-08, 1.0, 3.841e-08, 8.496e-08, 1.0, 0.0, 6.809e-08, 1.0, 0.0, 6.809e-08, 1.0, 0.0, 6.809e-08, 1.0, 0.0, 6.809e-08, 1.0, 0.0, 6.809e-08, 1.0, 0.0, 6.809e-08, 1.0, 0.0, 8.512e-08, 1.0, 0.0, 8.512e-08, 1.0, 0.0, 8.512e-08, 1.0, 0.0, 8.512e-08, 1.0, 0.0, 8.512e-08, 1.0, 0.0, 8.512e-08, 1.0])] * 3)])
me_cube = bpy.data.meshes.new('Cube')
me_cube.from_pydata([(1.0, 1.0, 1.0), (1.0, 1.0, -1.0), (1.0, -1.0, 1.0), (1.0, -1.0, -1.0), (-1.0, 1.0, 1.0), (-1.0, 1.0, -1.0), (-1.0, -1.0, 1.0), (-1.0, -1.0, -1.0)], [], [(0, 4, 6, 2), (3, 2, 6, 7), (7, 6, 4, 5), (5, 1, 3, 7), (1, 0, 2, 3), (5, 4, 0, 1)])
_uv = me_cube.uv_layers.new(name='UVMap')
_uv.uv.foreach_set('vector', [0.625, 0.5, 0.875, 0.5, 0.875, 0.75, 0.625, 0.75, 0.375, 0.75, 0.625, 0.75, 0.625, 1.0, 0.375, 1.0, 0.375, 0.0, 0.625, 0.0, 0.625, 0.25, 0.375, 0.25, 0.125, 0.5, 0.375, 0.5, 0.375, 0.75, 0.125, 0.75, 0.375, 0.5, 0.625, 0.5, 0.625, 0.75, 0.375, 0.75, 0.375, 0.25, 0.625, 0.25, 0.625, 0.5, 0.375, 0.5])
me_cube.materials.append(mat_material)
me_cube.use_remesh_preserve_volume = False
me_cube.use_remesh_preserve_attributes = False
me_cube.use_mirror_vertex_groups = False
me_cube.update()
me_cube_001 = bpy.data.meshes.new('Cube.001')
me_cube_001.from_pydata([(1.0, 1.0, 1.0), (1.0, 1.0, -1.0), (1.0, -1.0, 1.0), (1.0, -1.0, -1.0), (-1.0, 1.0, 1.0), (-1.0, 1.0, -1.0), (-1.0, -1.0, 1.0), (-1.0, -1.0, -1.0)], [], [(0, 4, 6, 2), (3, 2, 6, 7), (7, 6, 4, 5), (5, 1, 3, 7), (1, 0, 2, 3), (5, 4, 0, 1)])
_uv = me_cube_001.uv_layers.new(name='UVMap')
_uv.uv.foreach_set('vector', [0.625, 0.5, 0.875, 0.5, 0.875, 0.75, 0.625, 0.75, 0.375, 0.75, 0.625, 0.75, 0.625, 1.0, 0.375, 1.0, 0.375, 0.0, 0.625, 0.0, 0.625, 0.25, 0.375, 0.25, 0.125, 0.5, 0.375, 0.5, 0.375, 0.75, 0.125, 0.75, 0.375, 0.5, 0.625, 0.5, 0.625, 0.75, 0.375, 0.75, 0.375, 0.25, 0.625, 0.25, 0.625, 0.5, 0.375, 0.5])
me_cube_001.materials.append(mat_cgredstew)
me_cube_001.use_remesh_preserve_volume = False
me_cube_001.use_remesh_preserve_attributes = False
me_cube_001.use_mirror_vertex_groups = False
me_cube_001.update()
me_cube_002 = bpy.data.meshes.new('Cube.002')
me_cube_002.from_pydata([(1.0, 1.0, 1.0), (1.0, 1.0, -1.0), (1.0, -1.0, 1.0), (1.0, -1.0, -1.0), (-1.0, 1.0, 1.0), (-1.0, 1.0, -1.0), (-1.0, -1.0, 1.0), (-1.0, -1.0, -1.0)], [], [(0, 4, 6, 2), (3, 2, 6, 7), (7, 6, 4, 5), (5, 1, 3, 7), (1, 0, 2, 3), (5, 4, 0, 1)])
_uv = me_cube_002.uv_layers.new(name='UVMap')
_uv.uv.foreach_set('vector', [0.625, 0.5, 0.875, 0.5, 0.875, 0.75, 0.625, 0.75, 0.375, 0.75, 0.625, 0.75, 0.625, 1.0, 0.375, 1.0, 0.375, 0.0, 0.625, 0.0, 0.625, 0.25, 0.375, 0.25, 0.125, 0.5, 0.375, 0.5, 0.375, 0.75, 0.125, 0.75, 0.375, 0.5, 0.625, 0.5, 0.625, 0.75, 0.375, 0.75, 0.375, 0.25, 0.625, 0.25, 0.625, 0.5, 0.375, 0.5])
me_cube_002.materials.append(mat_pla_template)
me_cube_002.use_remesh_preserve_volume = False
me_cube_002.use_remesh_preserve_attributes = False
me_cube_002.use_mirror_vertex_groups = False
me_cube_002.update()

# ---- objects
ob_camera = bpy.data.objects.new('Camera', cam_camera)
ob_sun = bpy.data.objects.new('Sun', light_sun)
ob_cgredstew = bpy.data.objects.new('cgRedStew', me_cgredstew)
ob_cube = bpy.data.objects.new('Cube', me_cube)
ob_cube_001 = bpy.data.objects.new('Cube.001', me_cube_001)
ob_cube_002 = bpy.data.objects.new('Cube.002', me_cube_002)

# ---- transforms, parenting, visibility, modifiers, constraints
ob_camera.location = (3.046, -3.546, 2.882)
ob_camera.rotation_euler = (1.24, 0.0128, 0.7486)
ob_camera.lineart.crease_threshold = 0.0
ob_sun.location = (0.0, 0.0, 0.0)
ob_cgredstew.location = (0.0, 0.0, 0.0)
ob_cgredstew.color = (0.8, 0.8, 0.8, 1.0)
ob_cube.location = (0.0, 0.0, 0.0)
ob_cube.lock_rotations_4d = False
ob_cube.empty_display_type = 'ARROWS'
ob_cube.lineart.crease_threshold = 0.0
ob_cube_001.location = (0.0, 0.0, 2.0)
ob_cube_001.lock_rotations_4d = False
ob_cube_001.empty_display_type = 'ARROWS'
ob_cube_001.lineart.crease_threshold = 0.0
ob_cube_002.location = (0.0, 0.0, -2.0)
ob_cube_002.lock_rotations_4d = False
ob_cube_002.empty_display_type = 'ARROWS'
ob_cube_002.lineart.crease_threshold = 0.0

# ---- collection membership
scene.collection.objects.link(ob_camera)
scene.collection.objects.link(ob_sun)
scene.collection.objects.link(ob_cgredstew)
col_don_t_render_me.objects.link(ob_cube)
col_don_t_render_me.objects.link(ob_cube_001)
col_don_t_render_me.objects.link(ob_cube_002)
def _layer_coll(name, lc=None):
    lc = lc or bpy.context.view_layer.layer_collection
    for c in lc.children:
        if c.name == name: return c
        r = _layer_coll(name, c)
        if r: return r
_layer_coll("Don't Render Me").exclude = True

# ---- scene / render settings (as saved in the file)
scene.camera = ob_camera
scene.frame_start = 1; scene.frame_end = 500; scene.frame_set(9)
scene.render.engine = 'CYCLES'
scene.render.image_settings.compression = 30
scene.render.resolution_x = 1080
scene.render.fps = 25
scene.render.filter_size = 0.01
scene.render.film_transparent = True
scene.cycles.use_denoising = False
scene.cycles.samples = 64
scene.cycles.sampling_pattern = 'TABULATED_SOBOL'
scene.cycles.caustics_reflective = False
scene.cycles.caustics_refractive = False
scene.cycles.max_bounces = 1
scene.cycles.diffuse_bounces = 1
scene.cycles.glossy_bounces = 1
scene.cycles.transmission_bounces = 1
scene.cycles.transparent_max_bounces = 1
scene.cycles.filter_width = 0.01
scene.cycles.bake_type = 'DIFFUSE'
scene.eevee.taa_render_samples = 32
scene.eevee.use_taa_reprojection = False
scene.view_settings.view_transform = 'Standard'
bpy.context.view_layer.update()
